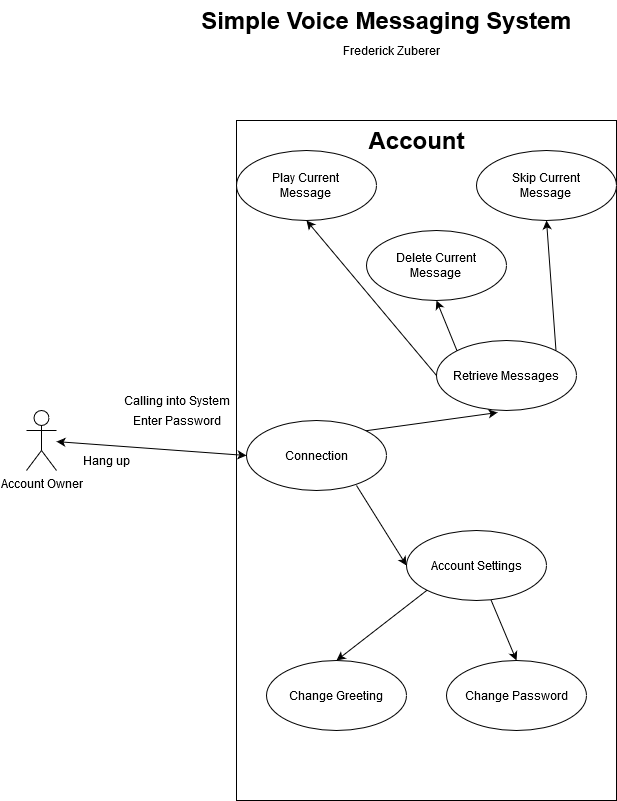

The diagram above was exported from draw.io. Its source (the exported page's mxGraphModel, read from the mxfile embedded in the PNG):
<mxGraphModel dx="2062" dy="1151" grid="1" gridSize="10" guides="1" tooltips="1" connect="1" arrows="1" fold="1" page="1" pageScale="1" pageWidth="850" pageHeight="1100" math="0" shadow="0">
  <root>
    <mxCell id="0" />
    <mxCell id="1" parent="0" />
    <mxCell id="QBrP4hsUQCK_vUB2ZMTO-1" value="Account Owner" style="shape=umlActor;verticalLabelPosition=bottom;verticalAlign=top;html=1;" vertex="1" parent="1">
      <mxGeometry x="40" y="450" width="30" height="60" as="geometry" />
    </mxCell>
    <mxCell id="QBrP4hsUQCK_vUB2ZMTO-14" value="" style="rounded=0;whiteSpace=wrap;html=1;" vertex="1" parent="1">
      <mxGeometry x="250" y="160" width="380" height="680" as="geometry" />
    </mxCell>
    <mxCell id="QBrP4hsUQCK_vUB2ZMTO-17" value="Connection" style="ellipse;whiteSpace=wrap;html=1;" vertex="1" parent="1">
      <mxGeometry x="260" y="460" width="140" height="70" as="geometry" />
    </mxCell>
    <mxCell id="QBrP4hsUQCK_vUB2ZMTO-18" value="Retrieve Messages" style="ellipse;whiteSpace=wrap;html=1;" vertex="1" parent="1">
      <mxGeometry x="450" y="380" width="140" height="70" as="geometry" />
    </mxCell>
    <mxCell id="QBrP4hsUQCK_vUB2ZMTO-19" value="Change Greeting" style="ellipse;whiteSpace=wrap;html=1;" vertex="1" parent="1">
      <mxGeometry x="280" y="700" width="140" height="70" as="geometry" />
    </mxCell>
    <mxCell id="QBrP4hsUQCK_vUB2ZMTO-20" value="Change Password" style="ellipse;whiteSpace=wrap;html=1;" vertex="1" parent="1">
      <mxGeometry x="460" y="700" width="140" height="70" as="geometry" />
    </mxCell>
    <mxCell id="QBrP4hsUQCK_vUB2ZMTO-21" value="&lt;div&gt;Play Current &lt;br&gt;&lt;/div&gt;&lt;div&gt;Message&lt;br&gt;&lt;/div&gt;" style="ellipse;whiteSpace=wrap;html=1;" vertex="1" parent="1">
      <mxGeometry x="250" y="190" width="140" height="70" as="geometry" />
    </mxCell>
    <mxCell id="QBrP4hsUQCK_vUB2ZMTO-22" value="&lt;div&gt;Skip Current &lt;br&gt;&lt;/div&gt;&lt;div&gt;Message&lt;br&gt;&lt;/div&gt;" style="ellipse;whiteSpace=wrap;html=1;" vertex="1" parent="1">
      <mxGeometry x="490" y="190" width="140" height="70" as="geometry" />
    </mxCell>
    <mxCell id="QBrP4hsUQCK_vUB2ZMTO-23" value="&lt;div&gt;Delete Current &lt;br&gt;&lt;/div&gt;&lt;div&gt;Message&lt;br&gt;&lt;/div&gt;" style="ellipse;whiteSpace=wrap;html=1;" vertex="1" parent="1">
      <mxGeometry x="380" y="270" width="140" height="70" as="geometry" />
    </mxCell>
    <mxCell id="QBrP4hsUQCK_vUB2ZMTO-26" value="Simple Voice Messaging System" style="text;strokeColor=none;fillColor=none;html=1;fontSize=24;fontStyle=1;verticalAlign=middle;align=center;" vertex="1" parent="1">
      <mxGeometry x="350" y="40" width="100" height="40" as="geometry" />
    </mxCell>
    <mxCell id="QBrP4hsUQCK_vUB2ZMTO-27" value="Calling into System" style="text;html=1;resizable=0;autosize=1;align=center;verticalAlign=middle;points=[];fillColor=none;strokeColor=none;rounded=0;" vertex="1" parent="1">
      <mxGeometry x="130" y="430" width="120" height="20" as="geometry" />
    </mxCell>
    <mxCell id="QBrP4hsUQCK_vUB2ZMTO-28" value="Account Settings" style="ellipse;whiteSpace=wrap;html=1;" vertex="1" parent="1">
      <mxGeometry x="420" y="570" width="140" height="70" as="geometry" />
    </mxCell>
    <mxCell id="QBrP4hsUQCK_vUB2ZMTO-29" value="Account" style="text;strokeColor=none;fillColor=none;html=1;fontSize=24;fontStyle=1;verticalAlign=middle;align=center;" vertex="1" parent="1">
      <mxGeometry x="380" y="160" width="100" height="40" as="geometry" />
    </mxCell>
    <mxCell id="QBrP4hsUQCK_vUB2ZMTO-30" value="Enter Password" style="text;html=1;resizable=0;autosize=1;align=center;verticalAlign=middle;points=[];fillColor=none;strokeColor=none;rounded=0;" vertex="1" parent="1">
      <mxGeometry x="140" y="450" width="100" height="20" as="geometry" />
    </mxCell>
    <mxCell id="QBrP4hsUQCK_vUB2ZMTO-31" value="" style="endArrow=classic;html=1;entryX=0.436;entryY=1.029;entryDx=0;entryDy=0;exitX=1;exitY=0;exitDx=0;exitDy=0;entryPerimeter=0;" edge="1" parent="1" source="QBrP4hsUQCK_vUB2ZMTO-17" target="QBrP4hsUQCK_vUB2ZMTO-18">
      <mxGeometry width="50" height="50" relative="1" as="geometry">
        <mxPoint x="380" y="470" as="sourcePoint" />
        <mxPoint x="430" y="420" as="targetPoint" />
      </mxGeometry>
    </mxCell>
    <mxCell id="QBrP4hsUQCK_vUB2ZMTO-32" value="" style="endArrow=classic;html=1;entryX=0;entryY=0.5;entryDx=0;entryDy=0;" edge="1" parent="1" target="QBrP4hsUQCK_vUB2ZMTO-28">
      <mxGeometry width="50" height="50" relative="1" as="geometry">
        <mxPoint x="370" y="525" as="sourcePoint" />
        <mxPoint x="420" y="475" as="targetPoint" />
      </mxGeometry>
    </mxCell>
    <mxCell id="QBrP4hsUQCK_vUB2ZMTO-33" value="" style="endArrow=classic;html=1;entryX=0.5;entryY=0;entryDx=0;entryDy=0;exitX=0;exitY=1;exitDx=0;exitDy=0;" edge="1" parent="1" source="QBrP4hsUQCK_vUB2ZMTO-28" target="QBrP4hsUQCK_vUB2ZMTO-19">
      <mxGeometry width="50" height="50" relative="1" as="geometry">
        <mxPoint x="300" y="660" as="sourcePoint" />
        <mxPoint x="350" y="610" as="targetPoint" />
      </mxGeometry>
    </mxCell>
    <mxCell id="QBrP4hsUQCK_vUB2ZMTO-34" value="" style="endArrow=classic;html=1;entryX=0.5;entryY=0;entryDx=0;entryDy=0;" edge="1" parent="1" source="QBrP4hsUQCK_vUB2ZMTO-28" target="QBrP4hsUQCK_vUB2ZMTO-20">
      <mxGeometry width="50" height="50" relative="1" as="geometry">
        <mxPoint x="440" y="710" as="sourcePoint" />
        <mxPoint x="490" y="660" as="targetPoint" />
      </mxGeometry>
    </mxCell>
    <mxCell id="QBrP4hsUQCK_vUB2ZMTO-35" value="" style="endArrow=classic;html=1;entryX=0.5;entryY=1;entryDx=0;entryDy=0;exitX=0;exitY=0;exitDx=0;exitDy=0;" edge="1" parent="1" source="QBrP4hsUQCK_vUB2ZMTO-18" target="QBrP4hsUQCK_vUB2ZMTO-23">
      <mxGeometry width="50" height="50" relative="1" as="geometry">
        <mxPoint x="300" y="410" as="sourcePoint" />
        <mxPoint x="350" y="360" as="targetPoint" />
      </mxGeometry>
    </mxCell>
    <mxCell id="QBrP4hsUQCK_vUB2ZMTO-36" value="" style="endArrow=classic;html=1;entryX=0.5;entryY=1;entryDx=0;entryDy=0;exitX=0;exitY=0.5;exitDx=0;exitDy=0;" edge="1" parent="1" source="QBrP4hsUQCK_vUB2ZMTO-18" target="QBrP4hsUQCK_vUB2ZMTO-21">
      <mxGeometry width="50" height="50" relative="1" as="geometry">
        <mxPoint x="280" y="320" as="sourcePoint" />
        <mxPoint x="330" y="270" as="targetPoint" />
      </mxGeometry>
    </mxCell>
    <mxCell id="QBrP4hsUQCK_vUB2ZMTO-37" value="" style="endArrow=classic;html=1;exitX=1;exitY=0;exitDx=0;exitDy=0;entryX=0.5;entryY=1;entryDx=0;entryDy=0;" edge="1" parent="1" source="QBrP4hsUQCK_vUB2ZMTO-18" target="QBrP4hsUQCK_vUB2ZMTO-22">
      <mxGeometry width="50" height="50" relative="1" as="geometry">
        <mxPoint x="535" y="360" as="sourcePoint" />
        <mxPoint x="585" y="310" as="targetPoint" />
      </mxGeometry>
    </mxCell>
    <mxCell id="QBrP4hsUQCK_vUB2ZMTO-38" value="Frederick Zuberer" style="text;html=1;resizable=0;autosize=1;align=center;verticalAlign=middle;points=[];fillColor=none;strokeColor=none;rounded=0;" vertex="1" parent="1">
      <mxGeometry x="350" y="80" width="110" height="20" as="geometry" />
    </mxCell>
    <mxCell id="QBrP4hsUQCK_vUB2ZMTO-39" value="" style="endArrow=classic;startArrow=classic;html=1;entryX=0;entryY=0.5;entryDx=0;entryDy=0;" edge="1" parent="1" source="QBrP4hsUQCK_vUB2ZMTO-1" target="QBrP4hsUQCK_vUB2ZMTO-17">
      <mxGeometry width="50" height="50" relative="1" as="geometry">
        <mxPoint x="400" y="580" as="sourcePoint" />
        <mxPoint x="450" y="530" as="targetPoint" />
      </mxGeometry>
    </mxCell>
    <mxCell id="QBrP4hsUQCK_vUB2ZMTO-40" value="Hang up" style="text;html=1;resizable=0;autosize=1;align=center;verticalAlign=middle;points=[];fillColor=none;strokeColor=none;rounded=0;" vertex="1" parent="1">
      <mxGeometry x="90" y="490" width="60" height="20" as="geometry" />
    </mxCell>
  </root>
</mxGraphModel>